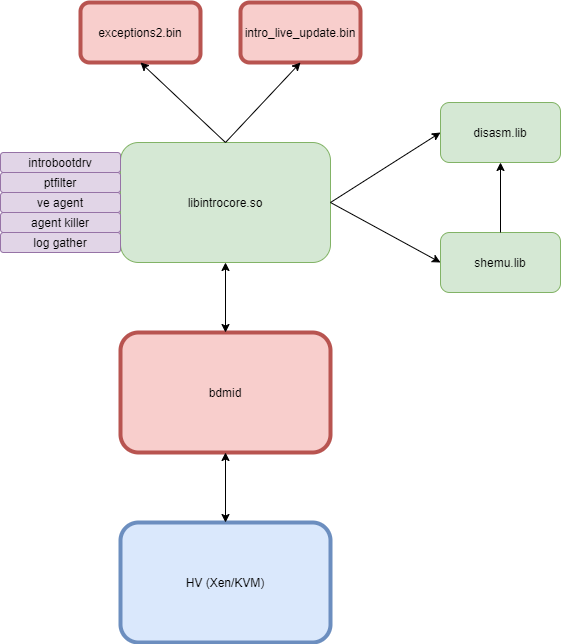

The diagram above was exported from draw.io. Its source (the exported page's mxGraphModel, read from the mxfile embedded in the PNG):
<mxGraphModel dx="1382" dy="774" grid="1" gridSize="10" guides="1" tooltips="1" connect="1" arrows="1" fold="1" page="1" pageScale="1" pageWidth="4681" pageHeight="3300" math="0" shadow="0">
  <root>
    <mxCell id="0" />
    <mxCell id="1" parent="0" />
    <mxCell id="LKEIuoc3h8ZlVcJswjwi-1" value="libintrocore.so" style="rounded=1;whiteSpace=wrap;html=1;fillColor=#d5e8d4;strokeColor=#82b366;" parent="1" vertex="1">
      <mxGeometry x="400" y="440" width="210" height="120" as="geometry" />
    </mxCell>
    <mxCell id="LKEIuoc3h8ZlVcJswjwi-2" value="exceptions2.bin" style="rounded=1;whiteSpace=wrap;html=1;strokeWidth=4;strokeColor=#b85450;fillColor=#f8cecc;" parent="1" vertex="1">
      <mxGeometry x="360" y="300" width="120" height="60" as="geometry" />
    </mxCell>
    <mxCell id="LKEIuoc3h8ZlVcJswjwi-3" value="intro_live_update.bin" style="rounded=1;whiteSpace=wrap;html=1;strokeColor=#b85450;strokeWidth=4;fillColor=#f8cecc;" parent="1" vertex="1">
      <mxGeometry x="520" y="300" width="120" height="60" as="geometry" />
    </mxCell>
    <mxCell id="LKEIuoc3h8ZlVcJswjwi-5" value="disasm.lib" style="rounded=1;whiteSpace=wrap;html=1;fillColor=#d5e8d4;strokeColor=#82b366;" parent="1" vertex="1">
      <mxGeometry x="720" y="400" width="120" height="60" as="geometry" />
    </mxCell>
    <mxCell id="LKEIuoc3h8ZlVcJswjwi-6" value="shemu.lib" style="rounded=1;whiteSpace=wrap;html=1;fillColor=#d5e8d4;strokeColor=#82b366;" parent="1" vertex="1">
      <mxGeometry x="720" y="530" width="120" height="60" as="geometry" />
    </mxCell>
    <mxCell id="LKEIuoc3h8ZlVcJswjwi-8" value="" style="endArrow=classic;html=1;exitX=0.5;exitY=0;exitDx=0;exitDy=0;entryX=0.5;entryY=1;entryDx=0;entryDy=0;" parent="1" source="LKEIuoc3h8ZlVcJswjwi-1" target="LKEIuoc3h8ZlVcJswjwi-2" edge="1">
      <mxGeometry width="50" height="50" relative="1" as="geometry">
        <mxPoint x="680" y="480" as="sourcePoint" />
        <mxPoint x="730" y="430" as="targetPoint" />
      </mxGeometry>
    </mxCell>
    <mxCell id="LKEIuoc3h8ZlVcJswjwi-9" value="" style="endArrow=classic;html=1;exitX=0.5;exitY=0;exitDx=0;exitDy=0;entryX=0.5;entryY=1;entryDx=0;entryDy=0;" parent="1" source="LKEIuoc3h8ZlVcJswjwi-1" target="LKEIuoc3h8ZlVcJswjwi-3" edge="1">
      <mxGeometry width="50" height="50" relative="1" as="geometry">
        <mxPoint x="680" y="480" as="sourcePoint" />
        <mxPoint x="730" y="430" as="targetPoint" />
      </mxGeometry>
    </mxCell>
    <mxCell id="LKEIuoc3h8ZlVcJswjwi-10" value="" style="endArrow=classic;html=1;exitX=1;exitY=0.5;exitDx=0;exitDy=0;entryX=0;entryY=0.5;entryDx=0;entryDy=0;" parent="1" source="LKEIuoc3h8ZlVcJswjwi-1" target="LKEIuoc3h8ZlVcJswjwi-5" edge="1">
      <mxGeometry width="50" height="50" relative="1" as="geometry">
        <mxPoint x="680" y="480" as="sourcePoint" />
        <mxPoint x="730" y="430" as="targetPoint" />
      </mxGeometry>
    </mxCell>
    <mxCell id="LKEIuoc3h8ZlVcJswjwi-11" value="" style="endArrow=classic;html=1;exitX=1;exitY=0.5;exitDx=0;exitDy=0;entryX=0;entryY=0.5;entryDx=0;entryDy=0;" parent="1" source="LKEIuoc3h8ZlVcJswjwi-1" target="LKEIuoc3h8ZlVcJswjwi-6" edge="1">
      <mxGeometry width="50" height="50" relative="1" as="geometry">
        <mxPoint x="680" y="480" as="sourcePoint" />
        <mxPoint x="730" y="430" as="targetPoint" />
      </mxGeometry>
    </mxCell>
    <mxCell id="LKEIuoc3h8ZlVcJswjwi-12" value="bdmid" style="rounded=1;whiteSpace=wrap;html=1;strokeWidth=4;strokeColor=#b85450;fillColor=#f8cecc;" parent="1" vertex="1">
      <mxGeometry x="400" y="630" width="210" height="120" as="geometry" />
    </mxCell>
    <mxCell id="LKEIuoc3h8ZlVcJswjwi-14" value="" style="endArrow=classic;startArrow=classic;html=1;entryX=0.5;entryY=1;entryDx=0;entryDy=0;exitX=0.5;exitY=0;exitDx=0;exitDy=0;" parent="1" source="LKEIuoc3h8ZlVcJswjwi-12" target="LKEIuoc3h8ZlVcJswjwi-1" edge="1">
      <mxGeometry width="50" height="50" relative="1" as="geometry">
        <mxPoint x="490" y="660" as="sourcePoint" />
        <mxPoint x="540" y="610" as="targetPoint" />
      </mxGeometry>
    </mxCell>
    <mxCell id="LKEIuoc3h8ZlVcJswjwi-15" value="HV (Xen/KVM)" style="rounded=1;whiteSpace=wrap;html=1;strokeColor=#6c8ebf;strokeWidth=4;fillColor=#dae8fc;" parent="1" vertex="1">
      <mxGeometry x="400" y="820" width="210" height="120" as="geometry" />
    </mxCell>
    <mxCell id="LKEIuoc3h8ZlVcJswjwi-16" value="" style="endArrow=classic;startArrow=classic;html=1;exitX=0.5;exitY=0;exitDx=0;exitDy=0;entryX=0.5;entryY=1;entryDx=0;entryDy=0;" parent="1" source="LKEIuoc3h8ZlVcJswjwi-15" target="LKEIuoc3h8ZlVcJswjwi-12" edge="1">
      <mxGeometry width="50" height="50" relative="1" as="geometry">
        <mxPoint x="680" y="680" as="sourcePoint" />
        <mxPoint x="730" y="630" as="targetPoint" />
      </mxGeometry>
    </mxCell>
    <mxCell id="LKEIuoc3h8ZlVcJswjwi-17" value="" style="endArrow=classic;html=1;entryX=0.5;entryY=1;entryDx=0;entryDy=0;" parent="1" source="LKEIuoc3h8ZlVcJswjwi-6" target="LKEIuoc3h8ZlVcJswjwi-5" edge="1">
      <mxGeometry width="50" height="50" relative="1" as="geometry">
        <mxPoint x="680" y="680" as="sourcePoint" />
        <mxPoint x="730" y="630" as="targetPoint" />
      </mxGeometry>
    </mxCell>
    <mxCell id="BmGXcN9Ua7Pr8oCC1Lx7-1" value="introbootdrv" style="rounded=1;whiteSpace=wrap;html=1;fillColor=#e1d5e7;strokeColor=#9673a6;" parent="1" vertex="1">
      <mxGeometry x="280" y="450" width="120" height="20" as="geometry" />
    </mxCell>
    <mxCell id="BmGXcN9Ua7Pr8oCC1Lx7-2" value="ptfilter" style="rounded=1;whiteSpace=wrap;html=1;fillColor=#e1d5e7;strokeColor=#9673a6;" parent="1" vertex="1">
      <mxGeometry x="280" y="470" width="120" height="20" as="geometry" />
    </mxCell>
    <mxCell id="BmGXcN9Ua7Pr8oCC1Lx7-3" value="ve agent" style="rounded=1;whiteSpace=wrap;html=1;fillColor=#e1d5e7;strokeColor=#9673a6;" parent="1" vertex="1">
      <mxGeometry x="280" y="490" width="120" height="20" as="geometry" />
    </mxCell>
    <mxCell id="BmGXcN9Ua7Pr8oCC1Lx7-4" value="agent killer" style="rounded=1;whiteSpace=wrap;html=1;fillColor=#e1d5e7;strokeColor=#9673a6;" parent="1" vertex="1">
      <mxGeometry x="280" y="510" width="120" height="20" as="geometry" />
    </mxCell>
    <mxCell id="BmGXcN9Ua7Pr8oCC1Lx7-5" value="log gather" style="rounded=1;whiteSpace=wrap;html=1;fillColor=#e1d5e7;strokeColor=#9673a6;" parent="1" vertex="1">
      <mxGeometry x="280" y="530" width="120" height="20" as="geometry" />
    </mxCell>
  </root>
</mxGraphModel>